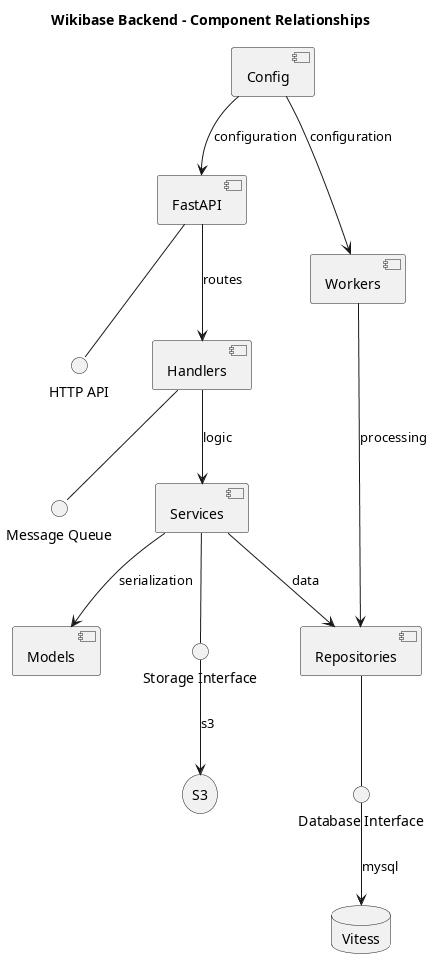

The diagram above was rendered by PlantUML. Its source (embedded in the PNG):
@startuml Component Relationships

title Wikibase Backend - Component Relationships

[FastAPI] as API
[Handlers] as Handlers
[Services] as Services
[Workers] as Workers
[Repositories] as Repos
[Models] as Models
database "Vitess" as Vitess
storage "S3" as S3
[Config] as Config

() "HTTP API" as HTTP
() "Database Interface" as DBI
() "Storage Interface" as SI
() "Message Queue" as MQ

' Architecture layers
API --> Handlers : routes
Handlers --> Services : logic
Services --> Repos : data
Workers --> Repos : processing
Services --> Models : serialization

' External interfaces
API -- HTTP
Repos -- DBI
Services -- SI
Handlers -- MQ

' External systems
DBI --> Vitess : mysql
SI --> S3 : s3
Config --> API : configuration
Config --> Workers : configuration

@enduml